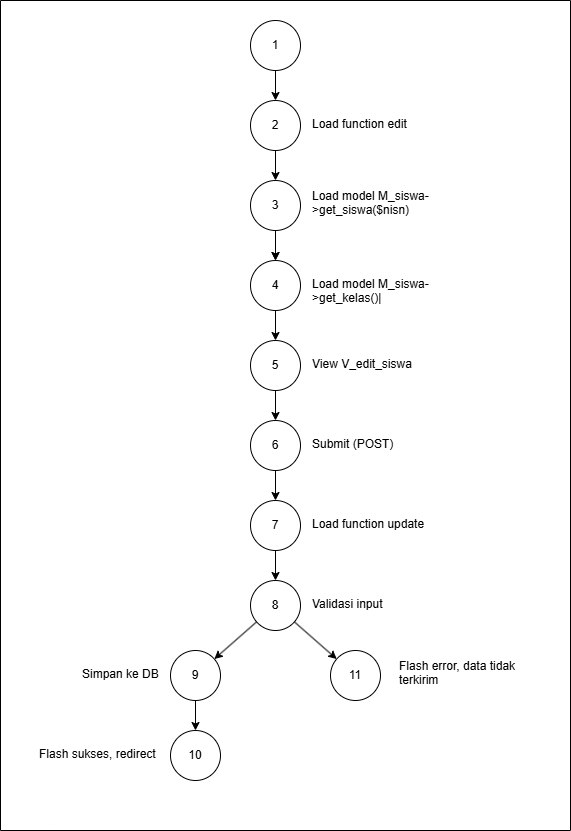

The diagram above was exported from draw.io. Its source (the exported page's mxGraphModel, read from the mxfile embedded in the PNG):
<mxGraphModel dx="2566" dy="1134" grid="1" gridSize="10" guides="1" tooltips="1" connect="1" arrows="1" fold="1" page="1" pageScale="1" pageWidth="850" pageHeight="1100" math="0" shadow="0">
  <root>
    <mxCell id="0" />
    <mxCell id="1" parent="0" />
    <mxCell id="1isL9Xp-1QahcY_OugWB-2" value="1" style="ellipse;whiteSpace=wrap;html=1;aspect=fixed;" parent="1" vertex="1">
      <mxGeometry x="400" y="60" width="50" height="50" as="geometry" />
    </mxCell>
    <mxCell id="1isL9Xp-1QahcY_OugWB-3" value="2" style="ellipse;whiteSpace=wrap;html=1;aspect=fixed;" parent="1" vertex="1">
      <mxGeometry x="400" y="140" width="50" height="50" as="geometry" />
    </mxCell>
    <mxCell id="1isL9Xp-1QahcY_OugWB-4" value="6" style="ellipse;whiteSpace=wrap;html=1;aspect=fixed;" parent="1" vertex="1">
      <mxGeometry x="400" y="460" width="50" height="50" as="geometry" />
    </mxCell>
    <mxCell id="1isL9Xp-1QahcY_OugWB-15" value="" style="edgeStyle=orthogonalEdgeStyle;rounded=0;orthogonalLoop=1;jettySize=auto;html=1;" parent="1" source="1isL9Xp-1QahcY_OugWB-5" target="1isL9Xp-1QahcY_OugWB-7" edge="1">
      <mxGeometry relative="1" as="geometry" />
    </mxCell>
    <mxCell id="1isL9Xp-1QahcY_OugWB-5" value="3" style="ellipse;whiteSpace=wrap;html=1;aspect=fixed;" parent="1" vertex="1">
      <mxGeometry x="400" y="220" width="50" height="50" as="geometry" />
    </mxCell>
    <mxCell id="1isL9Xp-1QahcY_OugWB-6" value="5" style="ellipse;whiteSpace=wrap;html=1;aspect=fixed;" parent="1" vertex="1">
      <mxGeometry x="400" y="380" width="50" height="50" as="geometry" />
    </mxCell>
    <mxCell id="1isL9Xp-1QahcY_OugWB-7" value="4" style="ellipse;whiteSpace=wrap;html=1;aspect=fixed;" parent="1" vertex="1">
      <mxGeometry x="400" y="300" width="50" height="50" as="geometry" />
    </mxCell>
    <mxCell id="1isL9Xp-1QahcY_OugWB-9" value="" style="endArrow=classic;html=1;rounded=0;entryX=0.5;entryY=0;entryDx=0;entryDy=0;" parent="1" source="1isL9Xp-1QahcY_OugWB-2" target="1isL9Xp-1QahcY_OugWB-3" edge="1">
      <mxGeometry width="50" height="50" relative="1" as="geometry">
        <mxPoint x="380" y="270" as="sourcePoint" />
        <mxPoint x="430" y="170" as="targetPoint" />
      </mxGeometry>
    </mxCell>
    <mxCell id="1isL9Xp-1QahcY_OugWB-10" value="" style="endArrow=classic;html=1;rounded=0;" parent="1" source="1isL9Xp-1QahcY_OugWB-3" target="1isL9Xp-1QahcY_OugWB-5" edge="1">
      <mxGeometry width="50" height="50" relative="1" as="geometry">
        <mxPoint x="435" y="120" as="sourcePoint" />
        <mxPoint x="435" y="150" as="targetPoint" />
      </mxGeometry>
    </mxCell>
    <mxCell id="1isL9Xp-1QahcY_OugWB-11" value="" style="endArrow=classic;html=1;rounded=0;" parent="1" source="1isL9Xp-1QahcY_OugWB-5" target="1isL9Xp-1QahcY_OugWB-7" edge="1">
      <mxGeometry width="50" height="50" relative="1" as="geometry">
        <mxPoint x="420" y="270" as="sourcePoint" />
        <mxPoint x="470" y="220" as="targetPoint" />
      </mxGeometry>
    </mxCell>
    <mxCell id="1isL9Xp-1QahcY_OugWB-12" value="" style="endArrow=classic;html=1;rounded=0;" parent="1" source="1isL9Xp-1QahcY_OugWB-7" target="1isL9Xp-1QahcY_OugWB-6" edge="1">
      <mxGeometry width="50" height="50" relative="1" as="geometry">
        <mxPoint x="430" y="340" as="sourcePoint" />
        <mxPoint x="480" y="290" as="targetPoint" />
      </mxGeometry>
    </mxCell>
    <mxCell id="1isL9Xp-1QahcY_OugWB-14" value="" style="endArrow=classic;html=1;rounded=0;" parent="1" source="1isL9Xp-1QahcY_OugWB-6" target="1isL9Xp-1QahcY_OugWB-4" edge="1">
      <mxGeometry width="50" height="50" relative="1" as="geometry">
        <mxPoint x="420" y="430" as="sourcePoint" />
        <mxPoint x="470" y="380" as="targetPoint" />
      </mxGeometry>
    </mxCell>
    <mxCell id="1isL9Xp-1QahcY_OugWB-23" value="Load function edit&lt;div&gt;&lt;br&gt;&lt;/div&gt;" style="text;whiteSpace=wrap;html=1;" parent="1" vertex="1">
      <mxGeometry x="460" y="150" width="140" height="30" as="geometry" />
    </mxCell>
    <mxCell id="1isL9Xp-1QahcY_OugWB-24" value="Load model M_siswa-&amp;gt;get_siswa($nisn)&lt;div&gt;&lt;br&gt;&lt;/div&gt;" style="text;whiteSpace=wrap;html=1;" parent="1" vertex="1">
      <mxGeometry x="460" y="222" width="140" height="30" as="geometry" />
    </mxCell>
    <mxCell id="1isL9Xp-1QahcY_OugWB-25" value="&lt;div&gt;Load model&amp;nbsp;M_siswa-&amp;gt;get_kelas()|&lt;/div&gt;" style="text;whiteSpace=wrap;html=1;" parent="1" vertex="1">
      <mxGeometry x="460" y="310" width="140" height="30" as="geometry" />
    </mxCell>
    <mxCell id="1isL9Xp-1QahcY_OugWB-26" value="View V_edit_siswa" style="text;whiteSpace=wrap;html=1;" parent="1" vertex="1">
      <mxGeometry x="460" y="390" width="140" height="30" as="geometry" />
    </mxCell>
    <mxCell id="1isL9Xp-1QahcY_OugWB-27" value="&lt;div&gt;Submit (POST)&lt;/div&gt;" style="text;whiteSpace=wrap;html=1;" parent="1" vertex="1">
      <mxGeometry x="460" y="470" width="140" height="30" as="geometry" />
    </mxCell>
    <mxCell id="1isL9Xp-1QahcY_OugWB-32" value="" style="swimlane;startSize=0;" parent="1" vertex="1">
      <mxGeometry x="150" y="40" width="570" height="830" as="geometry" />
    </mxCell>
    <mxCell id="1isL9Xp-1QahcY_OugWB-8" value="8" style="ellipse;whiteSpace=wrap;html=1;aspect=fixed;" parent="1isL9Xp-1QahcY_OugWB-32" vertex="1">
      <mxGeometry x="250" y="580" width="50" height="50" as="geometry" />
    </mxCell>
    <mxCell id="1isL9Xp-1QahcY_OugWB-16" value="9" style="ellipse;whiteSpace=wrap;html=1;aspect=fixed;" parent="1isL9Xp-1QahcY_OugWB-32" vertex="1">
      <mxGeometry x="170" y="650" width="50" height="50" as="geometry" />
    </mxCell>
    <mxCell id="1isL9Xp-1QahcY_OugWB-17" value="11" style="ellipse;whiteSpace=wrap;html=1;aspect=fixed;" parent="1isL9Xp-1QahcY_OugWB-32" vertex="1">
      <mxGeometry x="330" y="650" width="50" height="50" as="geometry" />
    </mxCell>
    <mxCell id="1isL9Xp-1QahcY_OugWB-18" value="" style="endArrow=classic;html=1;rounded=0;" parent="1isL9Xp-1QahcY_OugWB-32" source="1isL9Xp-1QahcY_OugWB-8" target="1isL9Xp-1QahcY_OugWB-17" edge="1">
      <mxGeometry width="50" height="50" relative="1" as="geometry">
        <mxPoint x="280" y="610" as="sourcePoint" />
        <mxPoint x="330" y="560" as="targetPoint" />
      </mxGeometry>
    </mxCell>
    <mxCell id="1isL9Xp-1QahcY_OugWB-19" value="" style="endArrow=classic;html=1;rounded=0;" parent="1isL9Xp-1QahcY_OugWB-32" source="1isL9Xp-1QahcY_OugWB-8" target="1isL9Xp-1QahcY_OugWB-16" edge="1">
      <mxGeometry width="50" height="50" relative="1" as="geometry">
        <mxPoint x="330" y="610" as="sourcePoint" />
        <mxPoint x="380" y="560" as="targetPoint" />
      </mxGeometry>
    </mxCell>
    <mxCell id="1isL9Xp-1QahcY_OugWB-20" value="10" style="ellipse;whiteSpace=wrap;html=1;aspect=fixed;" parent="1isL9Xp-1QahcY_OugWB-32" vertex="1">
      <mxGeometry x="170" y="730" width="50" height="50" as="geometry" />
    </mxCell>
    <mxCell id="1isL9Xp-1QahcY_OugWB-21" value="" style="endArrow=classic;html=1;rounded=0;" parent="1isL9Xp-1QahcY_OugWB-32" source="1isL9Xp-1QahcY_OugWB-16" target="1isL9Xp-1QahcY_OugWB-20" edge="1">
      <mxGeometry width="50" height="50" relative="1" as="geometry">
        <mxPoint x="200" y="700" as="sourcePoint" />
        <mxPoint x="250" y="650" as="targetPoint" />
      </mxGeometry>
    </mxCell>
    <mxCell id="1isL9Xp-1QahcY_OugWB-28" value="&lt;div&gt;Validasi input&lt;/div&gt;" style="text;whiteSpace=wrap;html=1;" parent="1isL9Xp-1QahcY_OugWB-32" vertex="1">
      <mxGeometry x="310" y="590" width="140" height="30" as="geometry" />
    </mxCell>
    <mxCell id="1isL9Xp-1QahcY_OugWB-29" value="&lt;div&gt;Simpan ke DB&lt;/div&gt;" style="text;whiteSpace=wrap;html=1;" parent="1isL9Xp-1QahcY_OugWB-32" vertex="1">
      <mxGeometry x="80" y="660" width="140" height="30" as="geometry" />
    </mxCell>
    <mxCell id="1isL9Xp-1QahcY_OugWB-30" value="Flash sukses, redirect&lt;div&gt;&lt;br&gt;&lt;/div&gt;" style="text;whiteSpace=wrap;html=1;" parent="1isL9Xp-1QahcY_OugWB-32" vertex="1">
      <mxGeometry x="37" y="740" width="140" height="30" as="geometry" />
    </mxCell>
    <mxCell id="1isL9Xp-1QahcY_OugWB-31" value="Flash error, data tidak terkirim&lt;div&gt;&lt;br&gt;&lt;/div&gt;" style="text;whiteSpace=wrap;html=1;" parent="1isL9Xp-1QahcY_OugWB-32" vertex="1">
      <mxGeometry x="397" y="652" width="140" height="30" as="geometry" />
    </mxCell>
    <mxCell id="f3vgL5N8kO4YtMft4PbR-1" value="7" style="ellipse;whiteSpace=wrap;html=1;aspect=fixed;" vertex="1" parent="1isL9Xp-1QahcY_OugWB-32">
      <mxGeometry x="250" y="500" width="50" height="50" as="geometry" />
    </mxCell>
    <mxCell id="f3vgL5N8kO4YtMft4PbR-3" value="" style="endArrow=classic;html=1;rounded=0;" edge="1" parent="1isL9Xp-1QahcY_OugWB-32" source="f3vgL5N8kO4YtMft4PbR-1" target="1isL9Xp-1QahcY_OugWB-8">
      <mxGeometry width="50" height="50" relative="1" as="geometry">
        <mxPoint x="285" y="480" as="sourcePoint" />
        <mxPoint x="285" y="510" as="targetPoint" />
      </mxGeometry>
    </mxCell>
    <mxCell id="f3vgL5N8kO4YtMft4PbR-4" value="&lt;div&gt;Load function update&lt;/div&gt;" style="text;whiteSpace=wrap;html=1;" vertex="1" parent="1isL9Xp-1QahcY_OugWB-32">
      <mxGeometry x="310" y="510" width="140" height="30" as="geometry" />
    </mxCell>
    <mxCell id="f3vgL5N8kO4YtMft4PbR-2" value="" style="endArrow=classic;html=1;rounded=0;" edge="1" parent="1" source="1isL9Xp-1QahcY_OugWB-4" target="f3vgL5N8kO4YtMft4PbR-1">
      <mxGeometry width="50" height="50" relative="1" as="geometry">
        <mxPoint x="435" y="440" as="sourcePoint" />
        <mxPoint x="435" y="470" as="targetPoint" />
      </mxGeometry>
    </mxCell>
  </root>
</mxGraphModel>